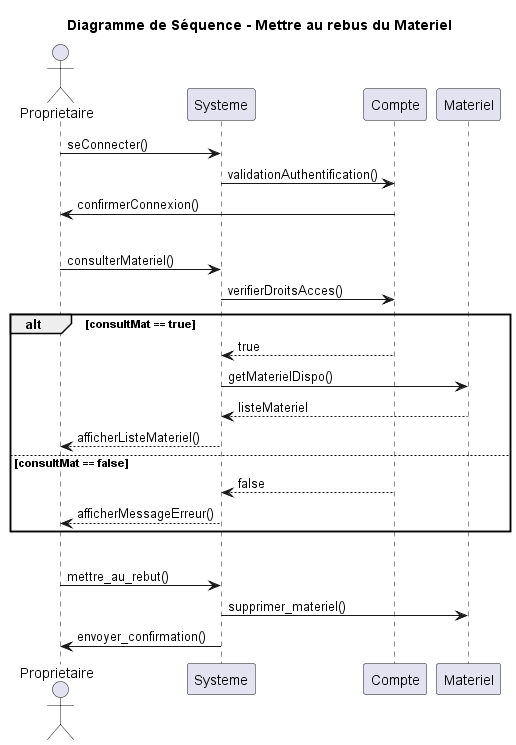

The diagram above was rendered by PlantUML. Its source (embedded in the PNG):
@startuml
title Diagramme de Séquence - Mettre au rebus du Materiel
actor Proprietaire
participant Systeme
participant Compte
participant Materiel

'Connexion à un compte'
Proprietaire -> Systeme: seConnecter()
Systeme -> Compte: validationAuthentification()
Compte -> Proprietaire: confirmerConnexion()



'Séparation'
|||


'Proprietaire consulte le matériel'
Proprietaire -> Systeme : consulterMateriel()
Systeme -> Compte : verifierDroitsAcces()
alt consultMat == true
    Compte --> Systeme : true
    Systeme -> Materiel : getMaterielDispo()
    Materiel --> Systeme : listeMateriel
    Systeme --> Proprietaire : afficherListeMateriel()
else consultMat == false
    Compte --> Systeme : false
    Systeme --> Proprietaire : afficherMessageErreur()
end

'Séparation'
|||

'Propriétaire met au rebus un materiel'
Proprietaire -> Systeme : mettre_au_rebut()
Systeme -> Materiel : supprimer_materiel()
Systeme -> Proprietaire : envoyer_confirmation()

@enduml